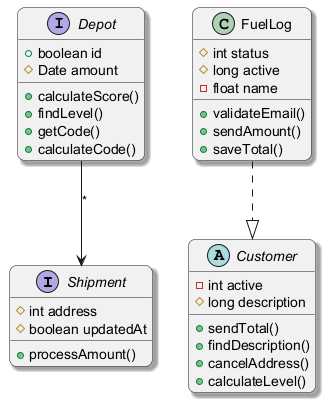

The diagram above was rendered by PlantUML. Its source (embedded in the PNG):
@startuml
skinparam backgroundColor #FFFFFF
skinparam roundCorner 15
skinparam shadowing true
interface Shipment {
  #int address
  #boolean updatedAt
  +processAmount()
}
class FuelLog {
  #int status
  #long active
  -float name
  +validateEmail()
  +sendAmount()
  +saveTotal()
}
interface Depot {
  +boolean id
  #Date amount
  +calculateScore()
  +findLevel()
  +getCode()
  +calculateCode()
}
abstract class Customer {
  -int active
  #long description
  +sendTotal()
  +findDescription()
  +cancelAddress()
  +calculateLevel()
}
Depot --> Shipment : "*"
FuelLog ..|> Customer
@enduml